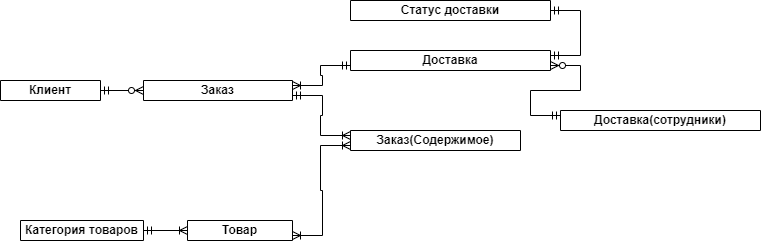

The diagram above was exported from draw.io. Its source (the exported page's mxGraphModel, read from the mxfile embedded in the PNG):
<mxGraphModel dx="1354" dy="592" grid="1" gridSize="10" guides="1" tooltips="1" connect="1" arrows="1" fold="1" page="1" pageScale="1" pageWidth="827" pageHeight="1169" math="0" shadow="0">
  <root>
    <mxCell id="0" />
    <mxCell id="1" parent="0" />
    <mxCell id="MAccy4xIV7hkNjyET7fa-1" value="&lt;font style=&quot;vertical-align: inherit;&quot;&gt;&lt;font style=&quot;vertical-align: inherit;&quot;&gt;Клиент&lt;/font&gt;&lt;/font&gt;" style="swimlane;whiteSpace=wrap;html=1;" parent="1" vertex="1">
      <mxGeometry x="30" y="100" width="100" height="20" as="geometry" />
    </mxCell>
    <mxCell id="MAccy4xIV7hkNjyET7fa-7" value="Товар" style="swimlane;whiteSpace=wrap;html=1;" parent="1" vertex="1">
      <mxGeometry x="217" y="240" width="105" height="20" as="geometry" />
    </mxCell>
    <mxCell id="MAccy4xIV7hkNjyET7fa-13" value="Категория товаров" style="swimlane;whiteSpace=wrap;html=1;" parent="1" vertex="1">
      <mxGeometry x="50" y="240" width="123" height="20" as="geometry" />
    </mxCell>
    <mxCell id="MAccy4xIV7hkNjyET7fa-16" value="Заказ" style="swimlane;whiteSpace=wrap;html=1;" parent="1" vertex="1">
      <mxGeometry x="173" y="100" width="149" height="20" as="geometry" />
    </mxCell>
    <mxCell id="MAccy4xIV7hkNjyET7fa-21" value="Заказ(Содержимое)" style="swimlane;whiteSpace=wrap;html=1;" parent="1" vertex="1">
      <mxGeometry x="380" y="150" width="170" height="20" as="geometry" />
    </mxCell>
    <mxCell id="MAccy4xIV7hkNjyET7fa-26" value="" style="edgeStyle=entityRelationEdgeStyle;fontSize=12;html=1;endArrow=ERoneToMany;startArrow=ERmandOne;rounded=0;entryX=0;entryY=0.5;entryDx=0;entryDy=0;exitX=1;exitY=0.5;exitDx=0;exitDy=0;" parent="1" source="MAccy4xIV7hkNjyET7fa-13" target="MAccy4xIV7hkNjyET7fa-7" edge="1">
      <mxGeometry width="100" height="100" relative="1" as="geometry">
        <mxPoint x="180" y="370" as="sourcePoint" />
        <mxPoint x="317" y="410" as="targetPoint" />
        <Array as="points">
          <mxPoint x="-23" y="550" />
          <mxPoint x="257" y="380" />
        </Array>
      </mxGeometry>
    </mxCell>
    <mxCell id="MAccy4xIV7hkNjyET7fa-27" value="" style="edgeStyle=entityRelationEdgeStyle;fontSize=12;html=1;endArrow=ERzeroToMany;startArrow=ERmandOne;rounded=0;exitX=1;exitY=0.5;exitDx=0;exitDy=0;entryX=0;entryY=0.5;entryDx=0;entryDy=0;" parent="1" source="MAccy4xIV7hkNjyET7fa-1" target="MAccy4xIV7hkNjyET7fa-16" edge="1">
      <mxGeometry width="100" height="100" relative="1" as="geometry">
        <mxPoint x="140" y="170" as="sourcePoint" />
        <mxPoint x="280" y="240" as="targetPoint" />
      </mxGeometry>
    </mxCell>
    <mxCell id="MAccy4xIV7hkNjyET7fa-29" value="" style="edgeStyle=entityRelationEdgeStyle;fontSize=12;html=1;endArrow=ERoneToMany;startArrow=ERoneToMany;rounded=0;entryX=0;entryY=0.75;entryDx=0;entryDy=0;exitX=1;exitY=0.75;exitDx=0;exitDy=0;" parent="1" source="MAccy4xIV7hkNjyET7fa-7" target="MAccy4xIV7hkNjyET7fa-21" edge="1">
      <mxGeometry width="100" height="100" relative="1" as="geometry">
        <mxPoint x="430" y="450" as="sourcePoint" />
        <mxPoint x="550" y="270" as="targetPoint" />
      </mxGeometry>
    </mxCell>
    <mxCell id="MAccy4xIV7hkNjyET7fa-31" value="&lt;font style=&quot;vertical-align: inherit;&quot;&gt;&lt;font style=&quot;vertical-align: inherit;&quot;&gt;Доставка&lt;/font&gt;&lt;/font&gt;" style="swimlane;whiteSpace=wrap;html=1;" parent="1" vertex="1">
      <mxGeometry x="380" y="70" width="200" height="20" as="geometry" />
    </mxCell>
    <mxCell id="MAccy4xIV7hkNjyET7fa-32" value="&lt;font style=&quot;vertical-align: inherit;&quot;&gt;&lt;font style=&quot;vertical-align: inherit;&quot;&gt;&lt;font style=&quot;vertical-align: inherit;&quot;&gt;&lt;font style=&quot;vertical-align: inherit;&quot;&gt;&lt;font style=&quot;vertical-align: inherit;&quot;&gt;&lt;font style=&quot;vertical-align: inherit;&quot;&gt;Доставка(сотрудники)&lt;/font&gt;&lt;/font&gt;&lt;/font&gt;&lt;/font&gt;&lt;/font&gt;&lt;/font&gt;" style="swimlane;whiteSpace=wrap;html=1;" parent="1" vertex="1">
      <mxGeometry x="590" y="130" width="200" height="20" as="geometry" />
    </mxCell>
    <mxCell id="MAccy4xIV7hkNjyET7fa-33" value="" style="edgeStyle=entityRelationEdgeStyle;fontSize=12;html=1;endArrow=ERzeroToMany;startArrow=ERmandOne;rounded=0;entryX=1;entryY=0.75;entryDx=0;entryDy=0;exitX=0;exitY=0.25;exitDx=0;exitDy=0;" parent="1" source="MAccy4xIV7hkNjyET7fa-32" target="MAccy4xIV7hkNjyET7fa-31" edge="1">
      <mxGeometry width="100" height="100" relative="1" as="geometry">
        <mxPoint x="627" y="290" as="sourcePoint" />
        <mxPoint x="727" y="190" as="targetPoint" />
        <Array as="points">
          <mxPoint x="560" y="110" />
          <mxPoint x="857" y="310" />
          <mxPoint x="550" y="140" />
        </Array>
      </mxGeometry>
    </mxCell>
    <mxCell id="GfCplz0BVPDMGaN1OZmI-1" value="" style="edgeStyle=entityRelationEdgeStyle;fontSize=12;html=1;endArrow=ERoneToMany;startArrow=ERmandOne;rounded=0;exitX=1;exitY=0.75;exitDx=0;exitDy=0;entryX=0;entryY=0.25;entryDx=0;entryDy=0;" parent="1" source="MAccy4xIV7hkNjyET7fa-16" target="MAccy4xIV7hkNjyET7fa-21" edge="1">
      <mxGeometry width="100" height="100" relative="1" as="geometry">
        <mxPoint x="380" y="230" as="sourcePoint" />
        <mxPoint x="550" y="360" as="targetPoint" />
      </mxGeometry>
    </mxCell>
    <mxCell id="3gAS30A517KwIGn5BmCi-1" value="" style="edgeStyle=entityRelationEdgeStyle;fontSize=12;html=1;endArrow=ERoneToMany;startArrow=ERmandOne;rounded=0;entryX=1;entryY=0.25;entryDx=0;entryDy=0;exitX=0;exitY=0.75;exitDx=0;exitDy=0;" edge="1" parent="1" source="MAccy4xIV7hkNjyET7fa-31" target="MAccy4xIV7hkNjyET7fa-16">
      <mxGeometry width="100" height="100" relative="1" as="geometry">
        <mxPoint x="360" y="360" as="sourcePoint" />
        <mxPoint x="460" y="260" as="targetPoint" />
      </mxGeometry>
    </mxCell>
    <mxCell id="3gAS30A517KwIGn5BmCi-2" value="&lt;font style=&quot;vertical-align: inherit;&quot;&gt;&lt;font style=&quot;vertical-align: inherit;&quot;&gt;Статус доставки&lt;/font&gt;&lt;/font&gt;" style="swimlane;whiteSpace=wrap;html=1;" vertex="1" parent="1">
      <mxGeometry x="380" y="20" width="200" height="20" as="geometry" />
    </mxCell>
    <mxCell id="3gAS30A517KwIGn5BmCi-3" value="" style="edgeStyle=entityRelationEdgeStyle;fontSize=12;html=1;endArrow=ERmandOne;startArrow=ERmandOne;rounded=0;exitX=1;exitY=0.25;exitDx=0;exitDy=0;entryX=1;entryY=0.5;entryDx=0;entryDy=0;" edge="1" parent="1" source="MAccy4xIV7hkNjyET7fa-31" target="3gAS30A517KwIGn5BmCi-2">
      <mxGeometry width="100" height="100" relative="1" as="geometry">
        <mxPoint x="360" y="260" as="sourcePoint" />
        <mxPoint x="460" y="160" as="targetPoint" />
      </mxGeometry>
    </mxCell>
  </root>
</mxGraphModel>